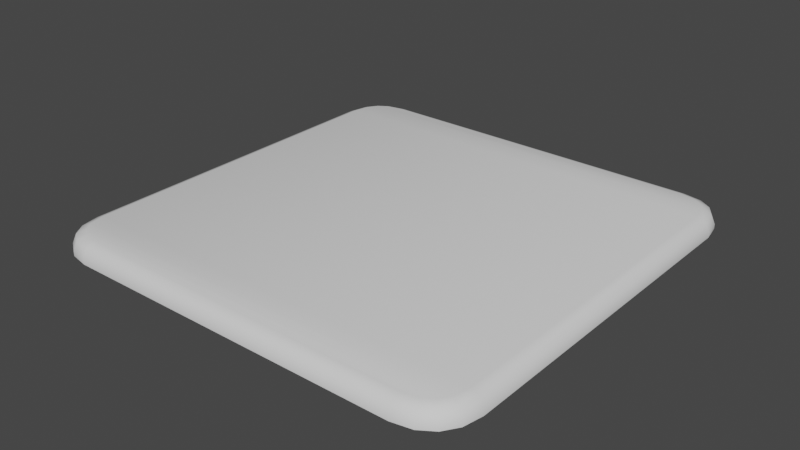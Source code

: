 # Source: SquareTopping.blend  (saved by Blender 4.5.87; exported with 4.5.12 LTS)
import bpy
from mathutils import Matrix  # noqa: F401  (used for matrix-valued properties, if any)

bpy.ops.wm.read_factory_settings(use_empty=True)
scene = bpy.context.scene
scene.name = 'Scene'

# ---- world
world_world = bpy.data.worlds.new('World'); scene.world = world_world
world_world.use_nodes = True; world_world.node_tree.nodes.clear()
_N = world_world.node_tree.nodes; _L = world_world.node_tree.links
n0 = _N.new('ShaderNodeOutputWorld'); n0.name = 'World Output'; n0.location = (300, 300)
n1 = _N.new('ShaderNodeBackground'); n1.name = 'Background'; n1.location = (10, 300)
n1.inputs[0].default_value = (0.05088, 0.05088, 0.05088, 1.0)
_L.new(n1.outputs[0], n0.inputs[0])
n0.is_active_output = True
world_world.color = (0.05088, 0.05088, 0.05088)
world_world.use_sun_shadow = False
world_world.sun_shadow_jitter_overblur = 0.0

# ---- meshes
me_cookie_001 = bpy.data.meshes.new('Cookie.001')
me_cookie_001.from_pydata([(-0.208, -0.1635, 0.0), (-0.1635, -0.208, 0.0), (-0.2043, -0.1822, 0.0), (-0.1955, -0.1955, 0.0), (-0.1822, -0.2043, 0.0), (-0.1635, 0.208, 0.0), (-0.208, 0.1635, 0.0), (-0.1822, 0.2043, 0.0), (-0.1955, 0.1955, 0.0), (-0.2043, 0.1822, 0.0), (0.1635, -0.208, 0.0), (0.208, -0.1635, 0.0), (0.1822, -0.2043, 0.0), (0.1955, -0.1955, 0.0), (0.2043, -0.1822, 0.0), (0.208, 0.1635, 0.0), (0.1635, 0.208, 0.0), (0.2043, 0.1822, 0.0), (0.1955, 0.1955, 0.0), (0.1822, 0.2043, 0.0), (-0.1635, -0.208, 0.004268), (-0.1623, -0.1957, 0.01663), (-0.1631, -0.2044, 0.01301), (-0.1774, -0.1927, 0.01663), (-0.1822, -0.2043, 0.004268), (-0.1808, -0.2009, 0.01301), (-0.1866, -0.1866, 0.01663), (-0.1955, -0.1955, 0.004268), (-0.1929, -0.1929, 0.01301), (-0.1927, -0.1774, 0.01663), (-0.2043, -0.1822, 0.004268), (-0.2009, -0.1808, 0.01301), (-0.1957, -0.1623, 0.01663), (-0.208, -0.1635, 0.004268), (-0.2044, -0.1631, 0.01301), (-0.1822, 0.2043, 0.004268), (-0.1774, 0.1927, 0.01663), (-0.1808, 0.2009, 0.01301), (-0.1623, 0.1957, 0.01663), (-0.1635, 0.208, 0.004268), (-0.1631, 0.2044, 0.01301), (-0.1955, 0.1955, 0.004268), (-0.1866, 0.1866, 0.01663), (-0.1929, 0.1929, 0.01301), (-0.2043, 0.1822, 0.004268), (-0.1927, 0.1774, 0.01663), (-0.2009, 0.1808, 0.01301), (-0.208, 0.1635, 0.004268), (-0.1957, 0.1623, 0.01663), (-0.2044, 0.1631, 0.01301), (0.2043, 0.1822, 0.004268), (0.1927, 0.1774, 0.01663), (0.2009, 0.1808, 0.01301), (0.1957, 0.1623, 0.01663), (0.208, 0.1635, 0.004268), (0.2044, 0.1631, 0.01301), (0.1955, 0.1955, 0.004268), (0.1866, 0.1866, 0.01663), (0.1929, 0.1929, 0.01301), (0.1822, 0.2043, 0.004268), (0.1774, 0.1927, 0.01663), (0.1808, 0.2009, 0.01301), (0.1635, 0.208, 0.004268), (0.1623, 0.1957, 0.01663), (0.1631, 0.2044, 0.01301), (0.1822, -0.2043, 0.004268), (0.1774, -0.1927, 0.01663), (0.1808, -0.2009, 0.01301), (0.1623, -0.1957, 0.01663), (0.1635, -0.208, 0.004268), (0.1631, -0.2044, 0.01301), (0.1955, -0.1955, 0.004268), (0.1866, -0.1866, 0.01663), (0.1929, -0.1929, 0.01301), (0.2043, -0.1822, 0.004268), (0.1927, -0.1774, 0.01663), (0.2009, -0.1808, 0.01301), (0.208, -0.1635, 0.004268), (0.1957, -0.1623, 0.01663), (0.2044, -0.1631, 0.01301)], [], [(21, 23, 25, 22), (22, 25, 24, 20), (23, 26, 28, 25), (25, 28, 27, 24), (26, 29, 31, 28), (28, 31, 30, 27), (29, 32, 34, 31), (31, 34, 33, 30), (36, 38, 40, 37), (37, 40, 39, 35), (42, 36, 37, 43), (43, 37, 35, 41), (45, 42, 43, 46), (46, 43, 41, 44), (48, 45, 46, 49), (49, 46, 44, 47), (51, 53, 55, 52), (52, 55, 54, 50), (57, 51, 52, 58), (58, 52, 50, 56), (60, 57, 58, 61), (61, 58, 56, 59), (63, 60, 61, 64), (64, 61, 59, 62), (66, 68, 70, 67), (67, 70, 69, 65), (72, 66, 67, 73), (73, 67, 65, 71), (75, 72, 73, 76), (76, 73, 71, 74), (78, 75, 76, 79), (79, 76, 74, 77), (32, 48, 49, 34), (34, 49, 47, 33), (68, 21, 22, 70), (70, 22, 20, 69), (53, 78, 79, 55), (55, 79, 77, 54), (38, 63, 64, 40), (40, 64, 62, 39), (4, 1, 20, 24), (66, 23, 21, 68), (1, 10, 69, 20), (3, 4, 24, 27), (2, 3, 27, 30), (0, 2, 30, 33), (6, 0, 33, 47), (5, 7, 35, 39), (7, 8, 41, 35), (16, 5, 39, 62), (8, 9, 44, 41), (9, 6, 47, 44), (15, 17, 50, 54), (17, 18, 56, 50), (11, 15, 54, 77), (18, 19, 59, 56), (19, 16, 62, 59), (10, 12, 65, 69), (12, 13, 71, 65), (13, 14, 74, 71), (14, 11, 77, 74), (72, 26, 23, 66), (75, 29, 26, 72), (78, 32, 29, 75), (36, 60, 63, 38), (42, 57, 60, 36), (51, 57, 42, 45), (53, 51, 45, 48), (78, 53, 48, 32)])
me_cookie_001.polygons.foreach_set('use_smooth', [True] * 69)
_uv = me_cookie_001.uv_layers.new(name='UVMap')
_uv.uv.foreach_set('vector', [0.409, 0.6209, 0.4064, 0.6076, 0.4166, 0.6039, 0.4197, 0.6203, 0.4197, 0.6203, 0.4166, 0.6039, 0.4167, 0.6038, 0.4197, 0.6201, 0.4064, 0.6076, 0.4009, 0.5994, 0.4085, 0.5916, 0.4166, 0.6039, 0.4166, 0.6039, 0.4085, 0.5916, 0.4086, 0.5915, 0.4167, 0.6038, 0.4009, 0.5994, 0.3927, 0.5939, 0.3964, 0.5836, 0.4085, 0.5916, 0.4085, 0.5916, 0.3964, 0.5836, 0.3965, 0.5835, 0.4086, 0.5915, 0.3927, 0.5939, 0.3795, 0.5913, 0.3801, 0.5806, 0.3964, 0.5836, 0.3964, 0.5836, 0.3801, 0.5806, 0.3804, 0.5806, 0.3965, 0.5835, 0.07505, 0.6076, 0.07247, 0.6208, 0.06183, 0.6202, 0.06486, 0.6039, 0.06486, 0.6039, 0.06183, 0.6202, 0.06182, 0.6199, 0.06476, 0.6038, 0.0805, 0.5994, 0.07505, 0.6076, 0.06486, 0.6039, 0.07279, 0.5917, 0.07279, 0.5917, 0.06486, 0.6039, 0.06476, 0.6038, 0.07269, 0.5916, 0.08866, 0.5939, 0.0805, 0.5994, 0.07279, 0.5917, 0.0849, 0.5836, 0.0849, 0.5836, 0.07279, 0.5917, 0.07269, 0.5916, 0.08481, 0.5835, 0.1018, 0.5913, 0.08866, 0.5939, 0.0849, 0.5836, 0.1012, 0.5807, 0.1012, 0.5807, 0.0849, 0.5836, 0.08481, 0.5835, 0.1009, 0.5807, 0.08869, 0.9257, 0.1019, 0.9283, 0.1014, 0.939, 0.08496, 0.9359, 0.08496, 0.9359, 0.1014, 0.939, 0.1011, 0.939, 0.08487, 0.936, 0.08044, 0.9202, 0.08869, 0.9257, 0.08496, 0.9359, 0.07273, 0.9279, 0.07273, 0.9279, 0.08496, 0.9359, 0.08487, 0.936, 0.07264, 0.928, 0.07491, 0.912, 0.08044, 0.9202, 0.07273, 0.9279, 0.06463, 0.9158, 0.06463, 0.9158, 0.07273, 0.9279, 0.07264, 0.928, 0.06453, 0.9159, 0.07232, 0.8988, 0.07491, 0.912, 0.06463, 0.9158, 0.06164, 0.8994, 0.06164, 0.8994, 0.06463, 0.9158, 0.06453, 0.9159, 0.06163, 0.8997, 0.4074, 0.913, 0.41, 0.8998, 0.4206, 0.9004, 0.4176, 0.9167, 0.4176, 0.9167, 0.4206, 0.9004, 0.4207, 0.9007, 0.4177, 0.9168, 0.4019, 0.9212, 0.4074, 0.913, 0.4176, 0.9167, 0.4097, 0.9289, 0.4097, 0.9289, 0.4176, 0.9167, 0.4177, 0.9168, 0.4098, 0.929, 0.3938, 0.9267, 0.4019, 0.9212, 0.4097, 0.9289, 0.3975, 0.937, 0.3975, 0.937, 0.4097, 0.9289, 0.4098, 0.929, 0.3976, 0.9371, 0.3806, 0.9293, 0.3938, 0.9267, 0.3975, 0.937, 0.3812, 0.94, 0.3812, 0.94, 0.3975, 0.937, 0.3976, 0.9371, 0.3815, 0.94, 0.3795, 0.5913, 0.1018, 0.5913, 0.1012, 0.5807, 0.3801, 0.5806, 0.3801, 0.5806, 0.1012, 0.5807, 0.1009, 0.5807, 0.3804, 0.5806, 0.41, 0.8998, 0.409, 0.6209, 0.4197, 0.6203, 0.4206, 0.9004, 0.4206, 0.9004, 0.4197, 0.6203, 0.4197, 0.6201, 0.4207, 0.9007, 0.1019, 0.9283, 0.3806, 0.9293, 0.3812, 0.94, 0.1014, 0.939, 0.1014, 0.939, 0.3812, 0.94, 0.3815, 0.94, 0.1011, 0.939, 0.07247, 0.6208, 0.07232, 0.8988, 0.06164, 0.8994, 0.06183, 0.6202, 0.06183, 0.6202, 0.06164, 0.8994, 0.06163, 0.8997, 0.06182, 0.6199, 0.4167, 0.6038, 0.4197, 0.6201, 0.4197, 0.6201, 0.4167, 0.6038, 0.4074, 0.913, 0.4064, 0.6076, 0.409, 0.6209, 0.41, 0.8998, 0.4197, 0.6201, 0.4207, 0.9007, 0.4207, 0.9007, 0.4197, 0.6201, 0.4086, 0.5915, 0.4167, 0.6038, 0.4167, 0.6038, 0.4086, 0.5915, 0.3965, 0.5835, 0.4086, 0.5915, 0.4086, 0.5915, 0.3965, 0.5835, 0.3804, 0.5806, 0.3965, 0.5835, 0.3965, 0.5835, 0.3804, 0.5806, 0.1009, 0.5807, 0.3804, 0.5806, 0.3804, 0.5806, 0.1009, 0.5807, 0.06182, 0.6199, 0.06476, 0.6038, 0.06476, 0.6038, 0.06182, 0.6199, 0.06476, 0.6038, 0.07269, 0.5916, 0.07269, 0.5916, 0.06476, 0.6038, 0.06163, 0.8997, 0.06182, 0.6199, 0.06182, 0.6199, 0.06163, 0.8997, 0.07269, 0.5916, 0.08481, 0.5835, 0.08481, 0.5835, 0.07269, 0.5916, 0.08481, 0.5835, 0.1009, 0.5807, 0.1009, 0.5807, 0.08481, 0.5835, 0.1011, 0.939, 0.08487, 0.936, 0.08487, 0.936, 0.1011, 0.939, 0.08487, 0.936, 0.07264, 0.928, 0.07264, 0.928, 0.08487, 0.936, 0.3815, 0.94, 0.1011, 0.939, 0.1011, 0.939, 0.3815, 0.94, 0.07264, 0.928, 0.06453, 0.9159, 0.06453, 0.9159, 0.07264, 0.928, 0.06453, 0.9159, 0.06163, 0.8997, 0.06163, 0.8997, 0.06453, 0.9159, 0.4207, 0.9007, 0.4177, 0.9168, 0.4177, 0.9168, 0.4207, 0.9007, 0.4177, 0.9168, 0.4098, 0.929, 0.4098, 0.929, 0.4177, 0.9168, 0.4098, 0.929, 0.3976, 0.9371, 0.3976, 0.9371, 0.4098, 0.929, 0.3976, 0.9371, 0.3815, 0.94, 0.3815, 0.94, 0.3976, 0.9371, 0.4019, 0.9212, 0.4009, 0.5994, 0.4064, 0.6076, 0.4074, 0.913, 0.3938, 0.9267, 0.3927, 0.5939, 0.4009, 0.5994, 0.4019, 0.9212, 0.3806, 0.9293, 0.3795, 0.5913, 0.3927, 0.5939, 0.3938, 0.9267, 0.07505, 0.6076, 0.07491, 0.912, 0.07232, 0.8988, 0.07247, 0.6208, 0.0805, 0.5994, 0.08044, 0.9202, 0.07491, 0.912, 0.07505, 0.6076, 0.08869, 0.9257, 0.08044, 0.9202, 0.0805, 0.5994, 0.08866, 0.5939, 0.1019, 0.9283, 0.08869, 0.9257, 0.08866, 0.5939, 0.1018, 0.5913, 0.3806, 0.9293, 0.1019, 0.9283, 0.1018, 0.5913, 0.3795, 0.5913])
me_cookie_001.update()

# ---- objects
ob_squaretopping = bpy.data.objects.new('SquareTopping', me_cookie_001)

# ---- transforms, parenting, visibility, modifiers, constraints
ob_squaretopping.location = (0.0, 0.0, 0.0)

# ---- collection membership
scene.collection.objects.link(ob_squaretopping)

# ---- scene / render settings (as saved in the file)
scene.frame_start = 1; scene.frame_end = 250; scene.frame_set(1)
scene.render.engine = 'BLENDER_EEVEE_NEXT'
scene.view_settings.view_transform = 'Filmic'
bpy.context.view_layer.update()

# ---- added for rendering (the .blend has no active camera and no usable light): camera, sun
cam_auto = bpy.data.cameras.new('AutoCamera')
cam_auto.lens = 50.0
cam_auto.sensor_width = 36.0
cam_auto.clip_end = 1000.0
ob_auto_camera = bpy.data.objects.new('AutoCamera', cam_auto)
scene.collection.objects.link(ob_auto_camera)
ob_auto_camera.location = (0.544653, -0.653584, 0.444036)
ob_auto_camera.rotation_euler = (1.09748, -7.21219e-08, 0.694738)
scene.camera = ob_auto_camera
light_auto_sun = bpy.data.lights.new('AutoSun', 'SUN')
light_auto_sun.energy = 3.0
light_auto_sun.angle = 0.0523599
ob_auto_sun = bpy.data.objects.new('AutoSun', light_auto_sun)
scene.collection.objects.link(ob_auto_sun)
ob_auto_sun.rotation_euler = (0.872665, 0.174533, 0.523599)
bpy.context.view_layer.update()
